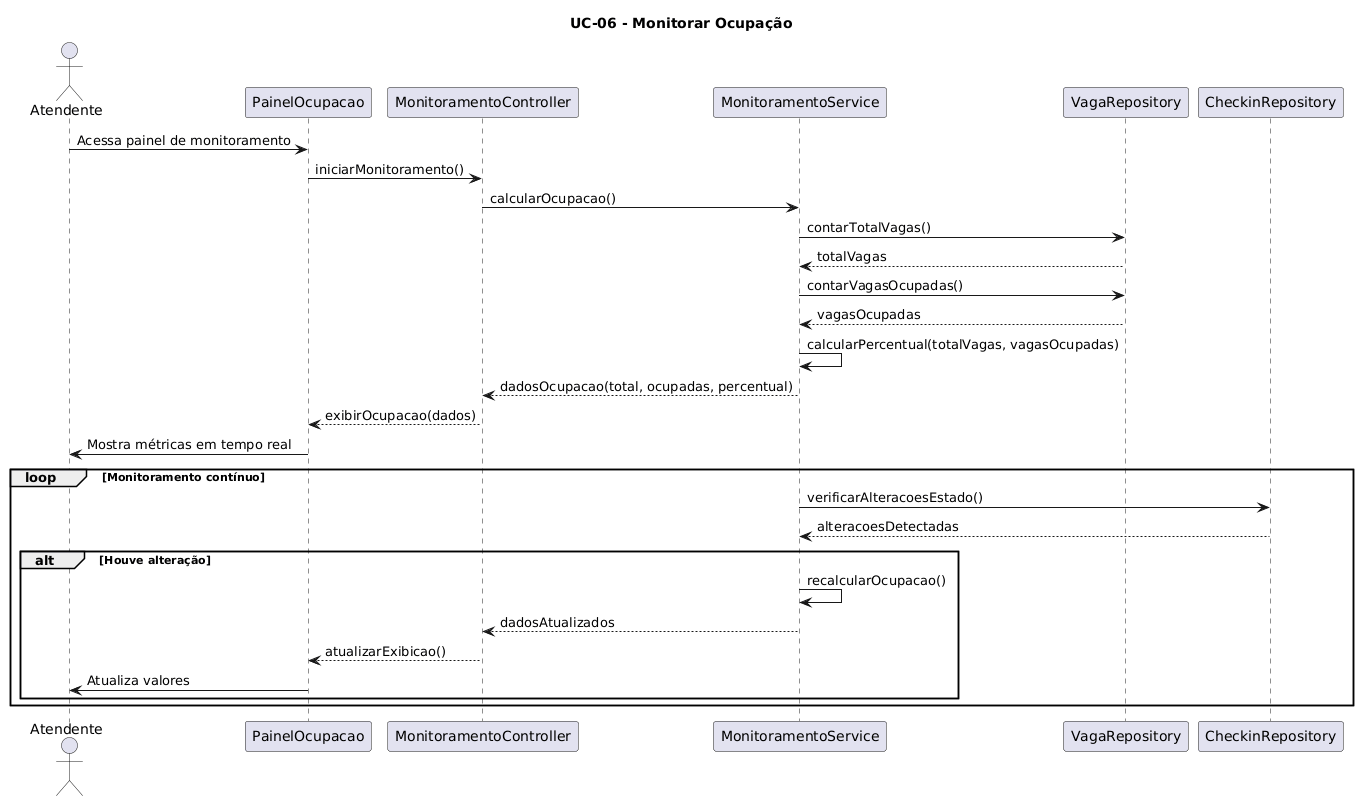

The diagram above was rendered by PlantUML. Its source (embedded in the PNG):
@startuml
title UC-06 - Monitorar Ocupação

actor Atendente
participant "PainelOcupacao" as UI
participant "MonitoramentoController" as Controller
participant "MonitoramentoService" as Service
participant "VagaRepository" as RepoVaga
participant "CheckinRepository" as RepoCheckin

Atendente -> UI: Acessa painel de monitoramento
UI -> Controller: iniciarMonitoramento()
Controller -> Service: calcularOcupacao()
Service -> RepoVaga: contarTotalVagas()
RepoVaga --> Service: totalVagas
Service -> RepoVaga: contarVagasOcupadas()
RepoVaga --> Service: vagasOcupadas
Service -> Service: calcularPercentual(totalVagas, vagasOcupadas)
Service --> Controller: dadosOcupacao(total, ocupadas, percentual)
Controller --> UI: exibirOcupacao(dados)
UI -> Atendente: Mostra métricas em tempo real

loop Monitoramento contínuo
    Service -> RepoCheckin: verificarAlteracoesEstado()
    RepoCheckin --> Service: alteracoesDetectadas
    
    alt Houve alteração
        Service -> Service: recalcularOcupacao()
        Service --> Controller: dadosAtualizados
        Controller --> UI: atualizarExibicao()
        UI -> Atendente: Atualiza valores
    end
end
@enduml